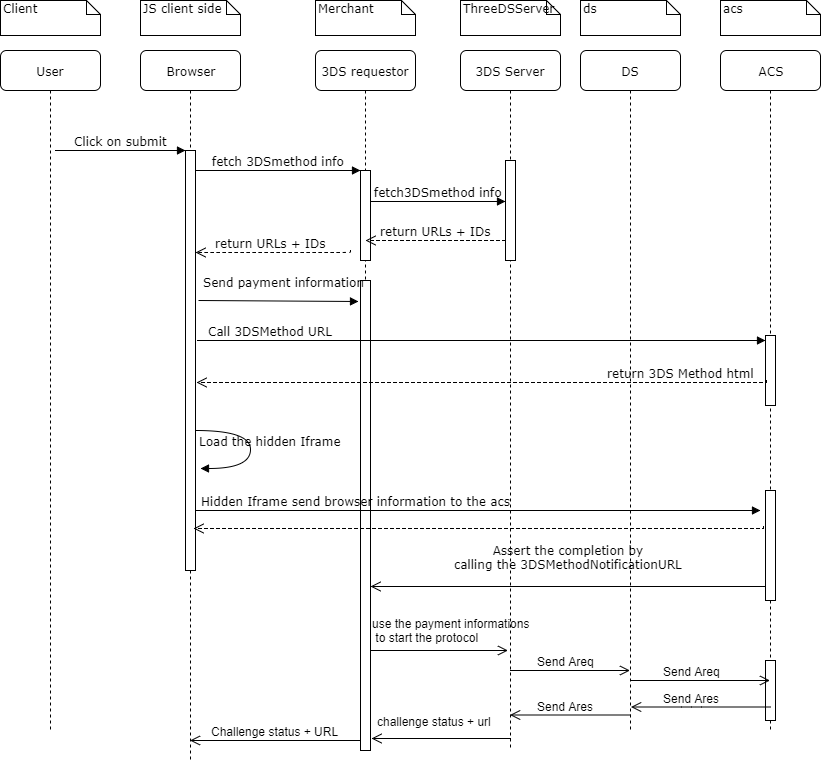

The diagram above was exported from draw.io. Its source (the exported page's mxGraphModel, read from the mxfile embedded in the PNG):
<mxGraphModel dx="1426" dy="834" grid="1" gridSize="10" guides="1" tooltips="1" connect="1" arrows="1" fold="1" page="1" pageScale="1" pageWidth="1100" pageHeight="850" background="#ffffff" math="0" shadow="0">
  <root>
    <mxCell id="0" />
    <mxCell id="1" parent="0" />
    <mxCell id="7baba1c4bc27f4b0-2" value="Browser" style="shape=umlLifeline;perimeter=lifelinePerimeter;whiteSpace=wrap;html=1;container=1;collapsible=0;recursiveResize=0;outlineConnect=0;rounded=1;shadow=0;comic=0;labelBackgroundColor=none;strokeColor=#000000;strokeWidth=1;fillColor=#FFFFFF;fontFamily=Verdana;fontSize=12;fontColor=#000000;align=center;" parent="1" vertex="1">
      <mxGeometry x="240" y="80" width="100" height="710" as="geometry" />
    </mxCell>
    <mxCell id="7baba1c4bc27f4b0-10" value="" style="html=1;points=[];perimeter=orthogonalPerimeter;rounded=0;shadow=0;comic=0;labelBackgroundColor=none;strokeColor=#000000;strokeWidth=1;fillColor=#FFFFFF;fontFamily=Verdana;fontSize=12;fontColor=#000000;align=center;" parent="7baba1c4bc27f4b0-2" vertex="1">
      <mxGeometry x="45" y="100" width="10" height="420" as="geometry" />
    </mxCell>
    <mxCell id="7baba1c4bc27f4b0-3" value="3DS requestor" style="shape=umlLifeline;perimeter=lifelinePerimeter;whiteSpace=wrap;html=1;container=1;collapsible=0;recursiveResize=0;outlineConnect=0;rounded=1;shadow=0;comic=0;labelBackgroundColor=none;strokeColor=#000000;strokeWidth=1;fillColor=#FFFFFF;fontFamily=Verdana;fontSize=12;fontColor=#000000;align=center;" parent="1" vertex="1">
      <mxGeometry x="415" y="80" width="100" height="700" as="geometry" />
    </mxCell>
    <mxCell id="7baba1c4bc27f4b0-13" value="" style="html=1;points=[];perimeter=orthogonalPerimeter;rounded=0;shadow=0;comic=0;labelBackgroundColor=none;strokeColor=#000000;strokeWidth=1;fillColor=#FFFFFF;fontFamily=Verdana;fontSize=12;fontColor=#000000;align=center;" parent="7baba1c4bc27f4b0-3" vertex="1">
      <mxGeometry x="45" y="120" width="10" height="90" as="geometry" />
    </mxCell>
    <mxCell id="11" value="" style="html=1;points=[];perimeter=orthogonalPerimeter;rounded=0;shadow=0;comic=0;labelBackgroundColor=none;strokeColor=#000000;strokeWidth=1;fillColor=#FFFFFF;fontFamily=Verdana;fontSize=12;fontColor=#000000;align=center;" parent="7baba1c4bc27f4b0-3" vertex="1">
      <mxGeometry x="45" y="230" width="10" height="470" as="geometry" />
    </mxCell>
    <mxCell id="7baba1c4bc27f4b0-4" value="3DS Server" style="shape=umlLifeline;perimeter=lifelinePerimeter;whiteSpace=wrap;html=1;container=1;collapsible=0;recursiveResize=0;outlineConnect=0;rounded=1;shadow=0;comic=0;labelBackgroundColor=none;strokeColor=#000000;strokeWidth=1;fillColor=#FFFFFF;fontFamily=Verdana;fontSize=12;fontColor=#000000;align=center;" parent="1" vertex="1">
      <mxGeometry x="560" y="80" width="100" height="700" as="geometry" />
    </mxCell>
    <mxCell id="7baba1c4bc27f4b0-16" value="" style="html=1;points=[];perimeter=orthogonalPerimeter;rounded=0;shadow=0;comic=0;labelBackgroundColor=none;strokeColor=#000000;strokeWidth=1;fillColor=#FFFFFF;fontFamily=Verdana;fontSize=12;fontColor=#000000;align=center;" parent="7baba1c4bc27f4b0-4" vertex="1">
      <mxGeometry x="45" y="110" width="10" height="100" as="geometry" />
    </mxCell>
    <mxCell id="7baba1c4bc27f4b0-5" value="DS" style="shape=umlLifeline;perimeter=lifelinePerimeter;whiteSpace=wrap;html=1;container=1;collapsible=0;recursiveResize=0;outlineConnect=0;rounded=1;shadow=0;comic=0;labelBackgroundColor=none;strokeColor=#000000;strokeWidth=1;fillColor=#FFFFFF;fontFamily=Verdana;fontSize=12;fontColor=#000000;align=center;" parent="1" vertex="1">
      <mxGeometry x="680" y="80" width="100" height="680" as="geometry" />
    </mxCell>
    <mxCell id="7baba1c4bc27f4b0-6" value="ACS" style="shape=umlLifeline;perimeter=lifelinePerimeter;whiteSpace=wrap;html=1;container=1;collapsible=0;recursiveResize=0;outlineConnect=0;rounded=1;shadow=0;comic=0;labelBackgroundColor=none;strokeColor=#000000;strokeWidth=1;fillColor=#FFFFFF;fontFamily=Verdana;fontSize=12;fontColor=#000000;align=center;" parent="1" vertex="1">
      <mxGeometry x="820" y="80" width="100" height="680" as="geometry" />
    </mxCell>
    <mxCell id="7baba1c4bc27f4b0-34" value="" style="html=1;points=[];perimeter=orthogonalPerimeter;rounded=0;shadow=0;comic=0;labelBackgroundColor=none;strokeColor=#000000;strokeWidth=1;fillColor=#FFFFFF;fontFamily=Verdana;fontSize=12;fontColor=#000000;align=center;" parent="7baba1c4bc27f4b0-6" vertex="1">
      <mxGeometry x="45" y="285" width="10" height="70" as="geometry" />
    </mxCell>
    <mxCell id="7baba1c4bc27f4b0-28" value="" style="html=1;points=[];perimeter=orthogonalPerimeter;rounded=0;shadow=0;comic=0;labelBackgroundColor=none;strokeColor=#000000;strokeWidth=1;fillColor=#FFFFFF;fontFamily=Verdana;fontSize=12;fontColor=#000000;align=center;" parent="7baba1c4bc27f4b0-6" vertex="1">
      <mxGeometry x="45" y="440" width="10" height="110" as="geometry" />
    </mxCell>
    <mxCell id="49" value="" style="html=1;points=[];perimeter=orthogonalPerimeter;rounded=0;shadow=0;comic=0;labelBackgroundColor=none;strokeColor=#000000;strokeWidth=1;fillColor=#FFFFFF;fontFamily=Verdana;fontSize=12;fontColor=#000000;align=center;" vertex="1" parent="7baba1c4bc27f4b0-6">
      <mxGeometry x="45" y="610" width="10" height="60" as="geometry" />
    </mxCell>
    <mxCell id="7baba1c4bc27f4b0-8" value="User" style="shape=umlLifeline;perimeter=lifelinePerimeter;whiteSpace=wrap;html=1;container=1;collapsible=0;recursiveResize=0;outlineConnect=0;rounded=1;shadow=0;comic=0;labelBackgroundColor=none;strokeColor=#000000;strokeWidth=1;fillColor=#FFFFFF;fontFamily=Verdana;fontSize=12;fontColor=#000000;align=center;" parent="1" vertex="1">
      <mxGeometry x="100" y="80" width="100" height="680" as="geometry" />
    </mxCell>
    <mxCell id="7baba1c4bc27f4b0-9" value="" style="html=1;points=[];perimeter=orthogonalPerimeter;rounded=0;shadow=0;comic=0;labelBackgroundColor=none;strokeColor=#000000;strokeWidth=1;fillColor=#FFFFFF;fontFamily=Verdana;fontSize=12;fontColor=#000000;align=center;" parent="7baba1c4bc27f4b0-8" vertex="1">
      <mxGeometry x="45" y="100" width="10" as="geometry" />
    </mxCell>
    <mxCell id="7baba1c4bc27f4b0-17" value="fetch3DSmethod info" style="html=1;verticalAlign=bottom;endArrow=block;labelBackgroundColor=none;fontFamily=Verdana;fontSize=12;edgeStyle=elbowEdgeStyle;elbow=vertical;" parent="1" edge="1">
      <mxGeometry relative="1" as="geometry">
        <mxPoint x="470" y="231" as="sourcePoint" />
        <Array as="points" />
        <mxPoint x="605" y="231" as="targetPoint" />
      </mxGeometry>
    </mxCell>
    <mxCell id="7baba1c4bc27f4b0-30" value="Assert the completion by&lt;br&gt;calling the 3DSMethodNotificationURL&lt;br&gt;" style="html=1;verticalAlign=bottom;endArrow=open;endSize=8;labelBackgroundColor=none;fontFamily=Verdana;fontSize=12;edgeStyle=elbowEdgeStyle;elbow=vertical;" parent="1" edge="1">
      <mxGeometry y="-13" relative="1" as="geometry">
        <mxPoint x="470" y="616" as="targetPoint" />
        <Array as="points">
          <mxPoint x="510" y="616" />
        </Array>
        <mxPoint x="865" y="616" as="sourcePoint" />
        <mxPoint x="1" as="offset" />
      </mxGeometry>
    </mxCell>
    <mxCell id="7baba1c4bc27f4b0-11" value="Click on submit" style="html=1;verticalAlign=bottom;endArrow=block;entryX=0;entryY=0;labelBackgroundColor=none;fontFamily=Verdana;fontSize=12;edgeStyle=elbowEdgeStyle;elbow=vertical;" parent="1" source="7baba1c4bc27f4b0-9" target="7baba1c4bc27f4b0-10" edge="1">
      <mxGeometry relative="1" as="geometry">
        <mxPoint x="220" y="190" as="sourcePoint" />
        <Array as="points">
          <mxPoint x="240" y="180" />
        </Array>
      </mxGeometry>
    </mxCell>
    <mxCell id="7baba1c4bc27f4b0-14" value="fetch 3DSmethod info" style="html=1;verticalAlign=bottom;endArrow=block;entryX=0;entryY=0;labelBackgroundColor=none;fontFamily=Verdana;fontSize=12;edgeStyle=elbowEdgeStyle;elbow=vertical;" parent="1" source="7baba1c4bc27f4b0-10" target="7baba1c4bc27f4b0-13" edge="1">
      <mxGeometry relative="1" as="geometry">
        <mxPoint x="370" y="200" as="sourcePoint" />
      </mxGeometry>
    </mxCell>
    <mxCell id="7baba1c4bc27f4b0-39" value="Load the hidden Iframe" style="html=1;verticalAlign=bottom;endArrow=block;labelBackgroundColor=none;fontFamily=Verdana;fontSize=12;elbow=vertical;edgeStyle=orthogonalEdgeStyle;curved=1;entryX=1;entryY=0.286;entryPerimeter=0;exitX=1.038;exitY=0.345;exitPerimeter=0;" parent="1" edge="1">
      <mxGeometry x="0.3007" y="-27" relative="1" as="geometry">
        <mxPoint x="295.3333333333335" y="460" as="sourcePoint" />
        <mxPoint x="300.3333333333335" y="498.33333333333337" as="targetPoint" />
        <Array as="points">
          <mxPoint x="350" y="460" />
          <mxPoint x="350" y="498" />
        </Array>
        <mxPoint x="20" y="9" as="offset" />
      </mxGeometry>
    </mxCell>
    <mxCell id="7baba1c4bc27f4b0-40" value="Client" style="shape=note;whiteSpace=wrap;html=1;size=14;verticalAlign=top;align=left;spacingTop=-6;rounded=0;shadow=0;comic=0;labelBackgroundColor=none;strokeColor=#000000;strokeWidth=1;fillColor=#FFFFFF;fontFamily=Verdana;fontSize=12;fontColor=#000000;" parent="1" vertex="1">
      <mxGeometry x="100" y="30" width="100" height="35" as="geometry" />
    </mxCell>
    <mxCell id="7baba1c4bc27f4b0-41" value="JS client side" style="shape=note;whiteSpace=wrap;html=1;size=14;verticalAlign=top;align=left;spacingTop=-6;rounded=0;shadow=0;comic=0;labelBackgroundColor=none;strokeColor=#000000;strokeWidth=1;fillColor=#FFFFFF;fontFamily=Verdana;fontSize=12;fontColor=#000000;" parent="1" vertex="1">
      <mxGeometry x="240" y="30" width="100" height="35" as="geometry" />
    </mxCell>
    <mxCell id="7baba1c4bc27f4b0-42" value="Merchant" style="shape=note;whiteSpace=wrap;html=1;size=14;verticalAlign=top;align=left;spacingTop=-6;rounded=0;shadow=0;comic=0;labelBackgroundColor=none;strokeColor=#000000;strokeWidth=1;fillColor=#FFFFFF;fontFamily=Verdana;fontSize=12;fontColor=#000000;" parent="1" vertex="1">
      <mxGeometry x="415" y="30" width="100" height="35" as="geometry" />
    </mxCell>
    <mxCell id="7baba1c4bc27f4b0-43" value="ThreeDSServer" style="shape=note;whiteSpace=wrap;html=1;size=14;verticalAlign=top;align=left;spacingTop=-6;rounded=0;shadow=0;comic=0;labelBackgroundColor=none;strokeColor=#000000;strokeWidth=1;fillColor=#FFFFFF;fontFamily=Verdana;fontSize=12;fontColor=#000000;" parent="1" vertex="1">
      <mxGeometry x="560" y="30" width="100" height="35" as="geometry" />
    </mxCell>
    <mxCell id="7baba1c4bc27f4b0-44" value="ds" style="shape=note;whiteSpace=wrap;html=1;size=14;verticalAlign=top;align=left;spacingTop=-6;rounded=0;shadow=0;comic=0;labelBackgroundColor=none;strokeColor=#000000;strokeWidth=1;fillColor=#FFFFFF;fontFamily=Verdana;fontSize=12;fontColor=#000000;" parent="1" vertex="1">
      <mxGeometry x="680" y="30" width="100" height="35" as="geometry" />
    </mxCell>
    <mxCell id="7baba1c4bc27f4b0-45" value="acs" style="shape=note;whiteSpace=wrap;html=1;size=14;verticalAlign=top;align=left;spacingTop=-6;rounded=0;shadow=0;comic=0;labelBackgroundColor=none;strokeColor=#000000;strokeWidth=1;fillColor=#FFFFFF;fontFamily=Verdana;fontSize=12;fontColor=#000000;" parent="1" vertex="1">
      <mxGeometry x="820" y="30" width="100" height="35" as="geometry" />
    </mxCell>
    <mxCell id="7baba1c4bc27f4b0-21" value="return URLs + IDs" style="html=1;verticalAlign=bottom;endArrow=open;dashed=1;endSize=8;labelBackgroundColor=none;fontFamily=Verdana;fontSize=12;edgeStyle=elbowEdgeStyle;elbow=vertical;" parent="1" edge="1">
      <mxGeometry relative="1" as="geometry">
        <mxPoint x="465" y="270" as="targetPoint" />
        <Array as="points">
          <mxPoint x="565" y="270" />
          <mxPoint x="715" y="270" />
        </Array>
        <mxPoint x="605" y="270" as="sourcePoint" />
        <mxPoint as="offset" />
      </mxGeometry>
    </mxCell>
    <mxCell id="6" value="return URLs + IDs" style="html=1;verticalAlign=bottom;endArrow=open;dashed=1;endSize=8;labelBackgroundColor=none;fontFamily=Verdana;fontSize=12;edgeStyle=elbowEdgeStyle;elbow=vertical;" parent="1" target="7baba1c4bc27f4b0-10" edge="1">
      <mxGeometry x="0.0446" relative="1" as="geometry">
        <mxPoint x="300" y="290" as="targetPoint" />
        <Array as="points">
          <mxPoint x="350" y="282" />
          <mxPoint x="310" y="280" />
          <mxPoint x="410" y="280" />
          <mxPoint x="560" y="280" />
        </Array>
        <mxPoint x="450" y="280" as="sourcePoint" />
        <mxPoint as="offset" />
      </mxGeometry>
    </mxCell>
    <mxCell id="8" value="Send payment information&lt;br&gt;" style="html=1;verticalAlign=bottom;endArrow=block;labelBackgroundColor=none;fontFamily=Verdana;fontSize=12;entryX=-0.2;entryY=0.045;entryPerimeter=0;" parent="1" target="11" edge="1">
      <mxGeometry x="0.0667" y="10" relative="1" as="geometry">
        <mxPoint x="298" y="330" as="sourcePoint" />
        <mxPoint x="448" y="330" as="targetPoint" />
        <mxPoint as="offset" />
      </mxGeometry>
    </mxCell>
    <mxCell id="12" value="Call 3DSMethod URL" style="html=1;verticalAlign=bottom;endArrow=block;labelBackgroundColor=none;fontFamily=Verdana;fontSize=12;edgeStyle=elbowEdgeStyle;elbow=vertical;" parent="1" target="7baba1c4bc27f4b0-34" edge="1">
      <mxGeometry y="-211" relative="1" as="geometry">
        <mxPoint x="297" y="370" as="sourcePoint" />
        <mxPoint x="865" y="370" as="targetPoint" />
        <Array as="points" />
        <mxPoint x="-211" y="-211" as="offset" />
      </mxGeometry>
    </mxCell>
    <mxCell id="13" value="return 3DS Method html&lt;br&gt;" style="html=1;verticalAlign=bottom;endArrow=open;dashed=1;endSize=8;labelBackgroundColor=none;fontFamily=Verdana;fontSize=12;edgeStyle=elbowEdgeStyle;elbow=vertical;exitX=0.1;exitY=0.643;exitPerimeter=0;rounded=0;entryX=1.1;entryY=0.552;entryPerimeter=0;" parent="1" source="7baba1c4bc27f4b0-34" target="7baba1c4bc27f4b0-10" edge="1">
      <mxGeometry x="-0.6923" relative="1" as="geometry">
        <mxPoint x="360" y="412" as="targetPoint" />
        <Array as="points">
          <mxPoint x="330" y="412" />
        </Array>
        <mxPoint x="810" y="410" as="sourcePoint" />
        <mxPoint as="offset" />
      </mxGeometry>
    </mxCell>
    <mxCell id="15" value="Hidden Iframe send browser information to the acs" style="html=1;verticalAlign=bottom;endArrow=block;labelBackgroundColor=none;fontFamily=Verdana;fontSize=12;edgeStyle=elbowEdgeStyle;elbow=vertical;" parent="1" edge="1">
      <mxGeometry y="-122" relative="1" as="geometry">
        <mxPoint x="295" y="540" as="sourcePoint" />
        <mxPoint x="860" y="540" as="targetPoint" />
        <Array as="points" />
        <mxPoint x="-123" y="-122" as="offset" />
      </mxGeometry>
    </mxCell>
    <mxCell id="22" value="" style="html=1;verticalAlign=bottom;endArrow=open;endSize=8;labelBackgroundColor=none;fontFamily=Verdana;fontSize=12;edgeStyle=elbowEdgeStyle;elbow=vertical;" parent="1" edge="1">
      <mxGeometry x="0.2453" y="10" relative="1" as="geometry">
        <mxPoint x="607.5" y="680" as="targetPoint" />
        <Array as="points" />
        <mxPoint x="470" y="680" as="sourcePoint" />
        <mxPoint as="offset" />
      </mxGeometry>
    </mxCell>
    <mxCell id="24" value="use the payment informations&lt;br&gt;&amp;nbsp;to start the protocol" style="text;html=1;" parent="1" vertex="1">
      <mxGeometry x="470" y="640" width="290" height="30" as="geometry" />
    </mxCell>
    <mxCell id="27" value="" style="html=1;verticalAlign=bottom;endArrow=open;endSize=8;labelBackgroundColor=none;fontFamily=Verdana;fontSize=12;edgeStyle=elbowEdgeStyle;elbow=vertical;" parent="1" edge="1">
      <mxGeometry x="0.2453" y="10" relative="1" as="geometry">
        <mxPoint x="729.5" y="700" as="targetPoint" />
        <Array as="points">
          <mxPoint x="670" y="700" />
        </Array>
        <mxPoint x="609.5" y="700" as="sourcePoint" />
        <mxPoint as="offset" />
      </mxGeometry>
    </mxCell>
    <mxCell id="29" value="Send Areq" style="text;html=1;resizable=0;points=[];align=center;verticalAlign=middle;labelBackgroundColor=#ffffff;" parent="27" vertex="1" connectable="0">
      <mxGeometry x="0.4591" y="3" relative="1" as="geometry">
        <mxPoint x="-32.5" y="-7" as="offset" />
      </mxGeometry>
    </mxCell>
    <mxCell id="30" value="" style="html=1;verticalAlign=bottom;endArrow=open;dashed=1;endSize=8;labelBackgroundColor=none;fontFamily=Verdana;fontSize=12;edgeStyle=elbowEdgeStyle;elbow=vertical;exitX=0.1;exitY=0.643;exitPerimeter=0;rounded=0;entryX=1.1;entryY=0.552;entryPerimeter=0;" parent="1" edge="1">
      <mxGeometry x="-0.6923" relative="1" as="geometry">
        <mxPoint x="293" y="558" as="targetPoint" />
        <Array as="points">
          <mxPoint x="327" y="558" />
        </Array>
        <mxPoint x="863" y="556" as="sourcePoint" />
        <mxPoint as="offset" />
      </mxGeometry>
    </mxCell>
    <mxCell id="34" value="" style="html=1;verticalAlign=bottom;endArrow=open;endSize=8;labelBackgroundColor=none;fontFamily=Verdana;fontSize=12;edgeStyle=elbowEdgeStyle;elbow=vertical;" edge="1" parent="1">
      <mxGeometry x="0.2453" y="10" relative="1" as="geometry">
        <mxPoint x="471" y="768" as="targetPoint" />
        <Array as="points">
          <mxPoint x="520" y="768" />
        </Array>
        <mxPoint x="610" y="768" as="sourcePoint" />
        <mxPoint as="offset" />
      </mxGeometry>
    </mxCell>
    <mxCell id="38" value="challenge status + url" style="text;html=1;resizable=0;points=[];autosize=1;align=left;verticalAlign=top;spacingTop=-4;" vertex="1" parent="1">
      <mxGeometry x="475" y="742" width="130" height="20" as="geometry" />
    </mxCell>
    <mxCell id="43" value="" style="html=1;verticalAlign=bottom;endArrow=open;endSize=8;labelBackgroundColor=none;fontFamily=Verdana;fontSize=12;edgeStyle=elbowEdgeStyle;elbow=vertical;" edge="1" parent="1" target="7baba1c4bc27f4b0-6">
      <mxGeometry x="0.2453" y="10" relative="1" as="geometry">
        <mxPoint x="850" y="710" as="targetPoint" />
        <Array as="points">
          <mxPoint x="790.5" y="710" />
        </Array>
        <mxPoint x="730" y="710" as="sourcePoint" />
        <mxPoint as="offset" />
      </mxGeometry>
    </mxCell>
    <mxCell id="44" value="Send Areq" style="text;html=1;resizable=0;points=[];align=center;verticalAlign=middle;labelBackgroundColor=#ffffff;direction=south;" vertex="1" connectable="0" parent="43">
      <mxGeometry x="0.4591" y="3" relative="1" as="geometry">
        <mxPoint x="-41" y="-7" as="offset" />
      </mxGeometry>
    </mxCell>
    <mxCell id="45" value="" style="html=1;verticalAlign=bottom;endArrow=open;endSize=8;labelBackgroundColor=none;fontFamily=Verdana;fontSize=12;edgeStyle=elbowEdgeStyle;elbow=vertical;" edge="1" parent="1">
      <mxGeometry x="0.2453" y="10" relative="1" as="geometry">
        <mxPoint x="730.5" y="736.5" as="targetPoint" />
        <Array as="points">
          <mxPoint x="791" y="736.5" />
        </Array>
        <mxPoint x="870" y="736.5" as="sourcePoint" />
        <mxPoint as="offset" />
      </mxGeometry>
    </mxCell>
    <mxCell id="46" value="Send Ares" style="text;html=1;resizable=0;points=[];align=center;verticalAlign=middle;labelBackgroundColor=#ffffff;" vertex="1" connectable="0" parent="45">
      <mxGeometry x="0.4591" y="3" relative="1" as="geometry">
        <mxPoint x="22" y="-12.5" as="offset" />
      </mxGeometry>
    </mxCell>
    <mxCell id="47" value="" style="html=1;verticalAlign=bottom;endArrow=open;endSize=8;labelBackgroundColor=none;fontFamily=Verdana;fontSize=12;edgeStyle=elbowEdgeStyle;elbow=vertical;" edge="1" parent="1" target="7baba1c4bc27f4b0-4">
      <mxGeometry x="0.2453" y="10" relative="1" as="geometry">
        <mxPoint x="620" y="745" as="targetPoint" />
        <Array as="points">
          <mxPoint x="651" y="744.5" />
        </Array>
        <mxPoint x="730" y="744.5" as="sourcePoint" />
        <mxPoint as="offset" />
      </mxGeometry>
    </mxCell>
    <mxCell id="48" value="Send Ares" style="text;html=1;resizable=0;points=[];align=center;verticalAlign=middle;labelBackgroundColor=#ffffff;" vertex="1" connectable="0" parent="47">
      <mxGeometry x="0.4591" y="3" relative="1" as="geometry">
        <mxPoint x="22" y="-12.5" as="offset" />
      </mxGeometry>
    </mxCell>
    <mxCell id="50" value="" style="html=1;verticalAlign=bottom;endArrow=open;endSize=8;labelBackgroundColor=none;fontFamily=Verdana;fontSize=12;edgeStyle=elbowEdgeStyle;elbow=vertical;" edge="1" parent="1" target="7baba1c4bc27f4b0-2">
      <mxGeometry x="0.2453" y="10" relative="1" as="geometry">
        <mxPoint x="320.5" y="770" as="targetPoint" />
        <Array as="points">
          <mxPoint x="381" y="770" />
        </Array>
        <mxPoint x="460" y="770" as="sourcePoint" />
        <mxPoint as="offset" />
      </mxGeometry>
    </mxCell>
    <mxCell id="51" value="Challenge status + URL" style="text;html=1;resizable=0;points=[];align=center;verticalAlign=middle;labelBackgroundColor=#ffffff;" vertex="1" connectable="0" parent="50">
      <mxGeometry x="0.4591" y="3" relative="1" as="geometry">
        <mxPoint x="38" y="-12.5" as="offset" />
      </mxGeometry>
    </mxCell>
  </root>
</mxGraphModel>